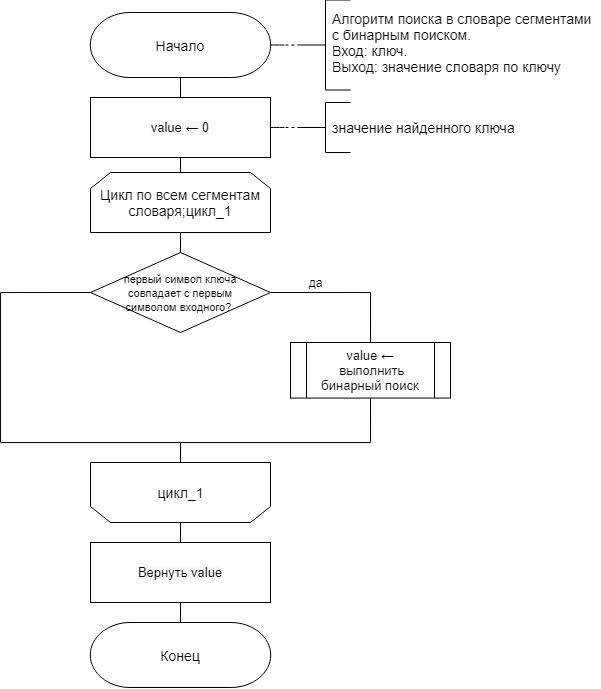

The diagram above was exported from draw.io. Its source (the exported page's mxGraphModel, read from the mxfile embedded in the PNG):
<mxGraphModel dx="1221" dy="705" grid="1" gridSize="10" guides="1" tooltips="1" connect="1" arrows="1" fold="1" page="1" pageScale="1" pageWidth="827" pageHeight="1169" math="0" shadow="0">
  <root>
    <mxCell id="iXg-55ZdOrsMlhRrALZV-0" />
    <mxCell id="iXg-55ZdOrsMlhRrALZV-1" parent="iXg-55ZdOrsMlhRrALZV-0" />
    <mxCell id="6u-ulmowlcBeU-cCiBBA-0" style="edgeStyle=orthogonalEdgeStyle;rounded=0;orthogonalLoop=1;jettySize=auto;html=1;exitX=0.5;exitY=1;exitDx=0;exitDy=0;exitPerimeter=0;entryX=0.5;entryY=0;entryDx=0;entryDy=0;endArrow=none;endFill=0;" edge="1" parent="iXg-55ZdOrsMlhRrALZV-1" source="6u-ulmowlcBeU-cCiBBA-1">
      <mxGeometry relative="1" as="geometry">
        <mxPoint x="380" y="160" as="targetPoint" />
      </mxGeometry>
    </mxCell>
    <mxCell id="6u-ulmowlcBeU-cCiBBA-1" value="&lt;span style=&quot;font-size: 14px&quot;&gt;Начало&lt;/span&gt;" style="strokeWidth=1;html=1;shape=stencil(xVVNb4MwDP01HJmAaFV7nFh37GWTdnapC1FDgpysH/9+gYBaSukgl0kc8Hvwnu3YSsBSXUCFQRJJKDFg70GSfCGVXIJRZAPLFA5eRC48uXC1dCHoCjPjsCMQh61Ax2hD6oAnvjOtApcFEjc1y9ZB9Ga/qR+WZkpKK8KV1D3mhrdiwKX9Nzo7sejl1dlc2thFlXUo0SD10GtxGwcEyYe3UzzN6dPDqV9R5/uX0/d8p9jPae3TvfjeLJ7YwY1HYQ/slquJB+Zl16nPr86rmQO7ydWN2LHUImMLyNItZIec1I/cPUyygnq5B0RHl+qI1+zZ3Xw/q79TEFzeKCyW8xWAMvtC3eC3k06Xfk7nEM5ch6QM1G3o6QugHEOrE+4F5D1KnxCrG7g9+8fpLjwqvuvZNIl/LNnnjDOhND7ZBIsP5qxBR4aTpXtF+GRq91wIdzuNLcRAoEHdXdkAvw==);whiteSpace=wrap;" vertex="1" parent="iXg-55ZdOrsMlhRrALZV-1">
      <mxGeometry x="250" y="90" width="260" height="65" as="geometry" />
    </mxCell>
    <mxCell id="6u-ulmowlcBeU-cCiBBA-2" value="" style="edgeStyle=orthogonalEdgeStyle;rounded=0;orthogonalLoop=1;jettySize=auto;html=1;dashed=1;endArrow=none;endFill=0;startArrow=none;" edge="1" parent="iXg-55ZdOrsMlhRrALZV-1" source="6u-ulmowlcBeU-cCiBBA-3">
      <mxGeometry relative="1" as="geometry">
        <mxPoint x="513.99" y="122.39999999999998" as="sourcePoint" />
        <mxPoint x="483.9899999999998" y="122.5" as="targetPoint" />
        <Array as="points">
          <mxPoint x="469.99" y="122.4" />
        </Array>
      </mxGeometry>
    </mxCell>
    <mxCell id="6u-ulmowlcBeU-cCiBBA-3" value="" style="strokeWidth=1;html=1;shape=mxgraph.flowchart.annotation_2;align=left;labelPosition=right;pointerEvents=1;" vertex="1" parent="iXg-55ZdOrsMlhRrALZV-1">
      <mxGeometry x="500" y="77.5" width="50" height="90" as="geometry" />
    </mxCell>
    <mxCell id="6u-ulmowlcBeU-cCiBBA-4" style="edgeStyle=orthogonalEdgeStyle;rounded=0;orthogonalLoop=1;jettySize=auto;html=1;exitX=0.5;exitY=1;exitDx=0;exitDy=0;entryX=0.5;entryY=0;entryDx=0;entryDy=0;endArrow=none;endFill=0;" edge="1" parent="iXg-55ZdOrsMlhRrALZV-1" source="6u-ulmowlcBeU-cCiBBA-5" target="6u-ulmowlcBeU-cCiBBA-23">
      <mxGeometry relative="1" as="geometry" />
    </mxCell>
    <mxCell id="6u-ulmowlcBeU-cCiBBA-5" value="&lt;span style=&quot;font-size: 14px&quot;&gt;Цикл по всем сегментам&lt;br&gt;словаря;цикл_1&lt;br&gt;&lt;/span&gt;" style="shape=loopLimit;whiteSpace=wrap;html=1;" vertex="1" parent="iXg-55ZdOrsMlhRrALZV-1">
      <mxGeometry x="290" y="250" width="180" height="60" as="geometry" />
    </mxCell>
    <mxCell id="6u-ulmowlcBeU-cCiBBA-6" value="&lt;font style=&quot;font-size: 14px&quot;&gt;Алгоритм поиска в словаре сегментами&lt;br&gt;с бинарным поиском.&lt;br&gt;Вход: ключ.&lt;br&gt;Выход: значение словаря по ключу&lt;br&gt;&lt;/font&gt;" style="text;html=1;align=left;verticalAlign=middle;resizable=0;points=[];autosize=1;strokeColor=none;" vertex="1" parent="iXg-55ZdOrsMlhRrALZV-1">
      <mxGeometry x="530" y="90" width="270" height="60" as="geometry" />
    </mxCell>
    <mxCell id="6u-ulmowlcBeU-cCiBBA-10" value="&lt;span style=&quot;font-size: 14px&quot;&gt;Конец&lt;/span&gt;" style="strokeWidth=1;html=1;shape=stencil(xVVNb4MwDP01HJmAaFV7nFh37GWTdnapC1FDgpysH/9+gYBaSukgl0kc8Hvwnu3YSsBSXUCFQRJJKDFg70GSfCGVXIJRZAPLFA5eRC48uXC1dCHoCjPjsCMQh61Ax2hD6oAnvjOtApcFEjc1y9ZB9Ga/qR+WZkpKK8KV1D3mhrdiwKX9Nzo7sejl1dlc2thFlXUo0SD10GtxGwcEyYe3UzzN6dPDqV9R5/uX0/d8p9jPae3TvfjeLJ7YwY1HYQ/slquJB+Zl16nPr86rmQO7ydWN2LHUImMLyNItZIec1I/cPUyygnq5B0RHl+qI1+zZ3Xw/q79TEFzeKCyW8xWAMvtC3eC3k06Xfk7nEM5ch6QM1G3o6QugHEOrE+4F5D1KnxCrG7g9+8fpLjwqvuvZNIl/LNnnjDOhND7ZBIsP5qxBR4aTpXtF+GRq91wIdzuNLcRAoEHdXdkAvw==);whiteSpace=wrap;" vertex="1" parent="iXg-55ZdOrsMlhRrALZV-1">
      <mxGeometry x="250" y="700" width="260" height="65" as="geometry" />
    </mxCell>
    <mxCell id="6u-ulmowlcBeU-cCiBBA-11" style="edgeStyle=orthogonalEdgeStyle;rounded=0;orthogonalLoop=1;jettySize=auto;html=1;exitX=0.5;exitY=1;exitDx=0;exitDy=0;entryX=0.5;entryY=0;entryDx=0;entryDy=0;endArrow=none;endFill=0;" edge="1" parent="iXg-55ZdOrsMlhRrALZV-1" target="6u-ulmowlcBeU-cCiBBA-17">
      <mxGeometry relative="1" as="geometry">
        <mxPoint x="380" y="160" as="sourcePoint" />
      </mxGeometry>
    </mxCell>
    <mxCell id="6u-ulmowlcBeU-cCiBBA-16" style="edgeStyle=orthogonalEdgeStyle;rounded=0;orthogonalLoop=1;jettySize=auto;html=1;exitX=0.5;exitY=1;exitDx=0;exitDy=0;entryX=0.5;entryY=0;entryDx=0;entryDy=0;endArrow=none;endFill=0;" edge="1" parent="iXg-55ZdOrsMlhRrALZV-1" source="6u-ulmowlcBeU-cCiBBA-17" target="6u-ulmowlcBeU-cCiBBA-5">
      <mxGeometry relative="1" as="geometry" />
    </mxCell>
    <mxCell id="6u-ulmowlcBeU-cCiBBA-17" value="&lt;span style=&quot;color: rgb(0 , 0 , 0) ; font-family: &amp;#34;helvetica&amp;#34; ; font-style: normal ; font-weight: 400 ; letter-spacing: normal ; text-align: center ; text-indent: 0px ; text-transform: none ; word-spacing: 0px ; background-color: rgb(248 , 249 , 250) ; display: inline ; float: none&quot;&gt;&lt;font style=&quot;font-size: 13px&quot;&gt;value ← 0&lt;/font&gt;&lt;/span&gt;" style="rounded=0;whiteSpace=wrap;html=1;" vertex="1" parent="iXg-55ZdOrsMlhRrALZV-1">
      <mxGeometry x="290" y="175" width="180" height="60" as="geometry" />
    </mxCell>
    <mxCell id="6u-ulmowlcBeU-cCiBBA-18" value="" style="edgeStyle=orthogonalEdgeStyle;rounded=0;orthogonalLoop=1;jettySize=auto;html=1;dashed=1;endArrow=none;endFill=0;startArrow=none;" edge="1" parent="iXg-55ZdOrsMlhRrALZV-1" source="6u-ulmowlcBeU-cCiBBA-19">
      <mxGeometry relative="1" as="geometry">
        <mxPoint x="513.99" y="204.89999999999998" as="sourcePoint" />
        <mxPoint x="483.9899999999998" y="205" as="targetPoint" />
        <Array as="points">
          <mxPoint x="469.99" y="204.89999999999998" />
        </Array>
      </mxGeometry>
    </mxCell>
    <mxCell id="6u-ulmowlcBeU-cCiBBA-19" value="" style="strokeWidth=1;html=1;shape=mxgraph.flowchart.annotation_2;align=left;labelPosition=right;pointerEvents=1;" vertex="1" parent="iXg-55ZdOrsMlhRrALZV-1">
      <mxGeometry x="500" y="180" width="50" height="50" as="geometry" />
    </mxCell>
    <mxCell id="6u-ulmowlcBeU-cCiBBA-20" value="&lt;font style=&quot;font-size: 14px&quot;&gt;значение найденного ключа&lt;br&gt;&lt;/font&gt;" style="text;html=1;align=left;verticalAlign=middle;resizable=0;points=[];autosize=1;strokeColor=none;" vertex="1" parent="iXg-55ZdOrsMlhRrALZV-1">
      <mxGeometry x="530" y="195" width="200" height="20" as="geometry" />
    </mxCell>
    <mxCell id="qgG2AVK-CvxkGVsAF80Y-3" style="edgeStyle=orthogonalEdgeStyle;rounded=0;orthogonalLoop=1;jettySize=auto;html=1;exitX=0;exitY=0.5;exitDx=0;exitDy=0;endArrow=none;endFill=0;entryX=0.5;entryY=1;entryDx=0;entryDy=0;" edge="1" parent="iXg-55ZdOrsMlhRrALZV-1" source="6u-ulmowlcBeU-cCiBBA-23" target="b3y-9Vej64aE2v5psUJn-2">
      <mxGeometry relative="1" as="geometry">
        <mxPoint x="210" y="550" as="targetPoint" />
        <Array as="points">
          <mxPoint x="200" y="370" />
          <mxPoint x="200" y="520" />
          <mxPoint x="380" y="520" />
        </Array>
      </mxGeometry>
    </mxCell>
    <mxCell id="6u-ulmowlcBeU-cCiBBA-23" value="&lt;span style=&quot;font-family: &amp;#34;helvetica&amp;#34; ; font-size: 11px&quot;&gt;первый символ ключа&lt;br&gt;совпадает с первым&lt;br&gt;символом входного?&amp;nbsp;&lt;/span&gt;" style="rhombus;whiteSpace=wrap;html=1;" vertex="1" parent="iXg-55ZdOrsMlhRrALZV-1">
      <mxGeometry x="290" y="330" width="180" height="80" as="geometry" />
    </mxCell>
    <mxCell id="6u-ulmowlcBeU-cCiBBA-31" value="да" style="text;html=1;align=center;verticalAlign=middle;resizable=0;points=[];autosize=1;strokeColor=none;" vertex="1" parent="iXg-55ZdOrsMlhRrALZV-1">
      <mxGeometry x="500" y="350" width="30" height="20" as="geometry" />
    </mxCell>
    <mxCell id="6u-ulmowlcBeU-cCiBBA-33" style="edgeStyle=orthogonalEdgeStyle;rounded=0;orthogonalLoop=1;jettySize=auto;html=1;exitX=0.5;exitY=1;exitDx=0;exitDy=0;entryX=0.5;entryY=0;entryDx=0;entryDy=0;entryPerimeter=0;endArrow=none;endFill=0;" edge="1" parent="iXg-55ZdOrsMlhRrALZV-1" source="6u-ulmowlcBeU-cCiBBA-34" target="6u-ulmowlcBeU-cCiBBA-10">
      <mxGeometry relative="1" as="geometry" />
    </mxCell>
    <mxCell id="6u-ulmowlcBeU-cCiBBA-34" value="&lt;span style=&quot;color: rgb(0 , 0 , 0) ; font-family: &amp;#34;helvetica&amp;#34; ; font-style: normal ; font-weight: 400 ; letter-spacing: normal ; text-align: center ; text-indent: 0px ; text-transform: none ; word-spacing: 0px ; background-color: rgb(248 , 249 , 250) ; display: inline ; float: none&quot;&gt;&lt;font style=&quot;font-size: 13px&quot;&gt;Вернуть value&lt;/font&gt;&lt;/span&gt;" style="rounded=0;whiteSpace=wrap;html=1;" vertex="1" parent="iXg-55ZdOrsMlhRrALZV-1">
      <mxGeometry x="290" y="620" width="180" height="60" as="geometry" />
    </mxCell>
    <mxCell id="qgG2AVK-CvxkGVsAF80Y-2" style="edgeStyle=orthogonalEdgeStyle;rounded=0;orthogonalLoop=1;jettySize=auto;html=1;exitX=0.5;exitY=1;exitDx=0;exitDy=0;endArrow=none;endFill=0;" edge="1" parent="iXg-55ZdOrsMlhRrALZV-1" source="qgG2AVK-CvxkGVsAF80Y-0">
      <mxGeometry relative="1" as="geometry">
        <mxPoint x="380" y="550" as="targetPoint" />
        <Array as="points">
          <mxPoint x="570" y="520" />
          <mxPoint x="380" y="520" />
        </Array>
      </mxGeometry>
    </mxCell>
    <mxCell id="b3y-9Vej64aE2v5psUJn-0" style="edgeStyle=orthogonalEdgeStyle;rounded=0;orthogonalLoop=1;jettySize=auto;html=1;exitX=0.5;exitY=0;exitDx=0;exitDy=0;entryX=1;entryY=0.5;entryDx=0;entryDy=0;endArrow=none;endFill=0;" edge="1" parent="iXg-55ZdOrsMlhRrALZV-1" source="qgG2AVK-CvxkGVsAF80Y-0" target="6u-ulmowlcBeU-cCiBBA-23">
      <mxGeometry relative="1" as="geometry" />
    </mxCell>
    <mxCell id="qgG2AVK-CvxkGVsAF80Y-0" value="&lt;span style=&quot;font-family: &amp;#34;helvetica&amp;#34; ; font-size: 13px&quot;&gt;value&amp;nbsp;&lt;/span&gt;&lt;span style=&quot;font-family: &amp;#34;helvetica&amp;#34; ; font-size: 13px&quot;&gt;←&lt;/span&gt;&lt;span style=&quot;font-family: &amp;#34;helvetica&amp;#34; ; font-size: 13px&quot;&gt;&lt;br&gt;&amp;nbsp;выполнить бинарный поиск&lt;/span&gt;" style="shape=process;whiteSpace=wrap;html=1;backgroundOutline=1;" vertex="1" parent="iXg-55ZdOrsMlhRrALZV-1">
      <mxGeometry x="490" y="420" width="160" height="55.56" as="geometry" />
    </mxCell>
    <mxCell id="b3y-9Vej64aE2v5psUJn-1" value="" style="group" vertex="1" connectable="0" parent="iXg-55ZdOrsMlhRrALZV-1">
      <mxGeometry x="290" y="540" width="180" height="60" as="geometry" />
    </mxCell>
    <mxCell id="b3y-9Vej64aE2v5psUJn-2" value="" style="shape=loopLimit;whiteSpace=wrap;html=1;rotation=-180;" vertex="1" parent="b3y-9Vej64aE2v5psUJn-1">
      <mxGeometry width="180" height="60" as="geometry" />
    </mxCell>
    <mxCell id="b3y-9Vej64aE2v5psUJn-3" value="&lt;font style=&quot;font-size: 14px&quot;&gt;цикл_1&lt;/font&gt;" style="text;html=1;align=center;verticalAlign=middle;resizable=0;points=[];autosize=1;strokeColor=none;" vertex="1" parent="b3y-9Vej64aE2v5psUJn-1">
      <mxGeometry x="60" y="19.998571428571427" width="60" height="20" as="geometry" />
    </mxCell>
    <mxCell id="b3y-9Vej64aE2v5psUJn-4" style="edgeStyle=orthogonalEdgeStyle;rounded=0;orthogonalLoop=1;jettySize=auto;html=1;exitX=0.5;exitY=0;exitDx=0;exitDy=0;entryX=0.5;entryY=0;entryDx=0;entryDy=0;endArrow=none;endFill=0;" edge="1" parent="iXg-55ZdOrsMlhRrALZV-1" source="b3y-9Vej64aE2v5psUJn-2" target="6u-ulmowlcBeU-cCiBBA-34">
      <mxGeometry relative="1" as="geometry" />
    </mxCell>
  </root>
</mxGraphModel>